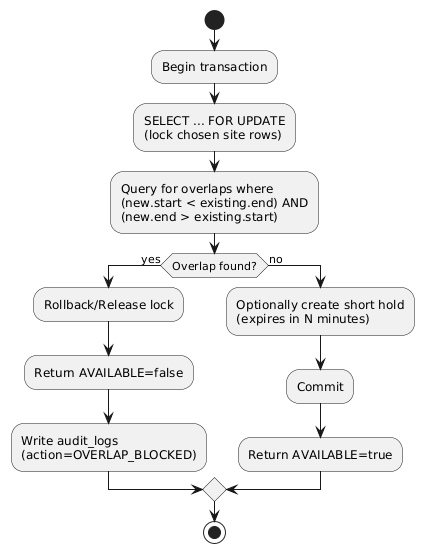

The diagram above was rendered by PlantUML. Its source (embedded in the PNG):
@startuml
skinparam activityStyle rectangle
start
:Begin transaction;
:SELECT ... FOR UPDATE
(lock chosen site rows);
:Query for overlaps where
(new.start < existing.end) AND
(new.end > existing.start);
if (Overlap found?) then (yes)
:Rollback/Release lock;
:Return AVAILABLE=false;
:Write audit_logs
(action=OVERLAP_BLOCKED);
else (no)
:Optionally create short hold
(expires in N minutes);
:Commit;
:Return AVAILABLE=true;
endif
stop
@enduml